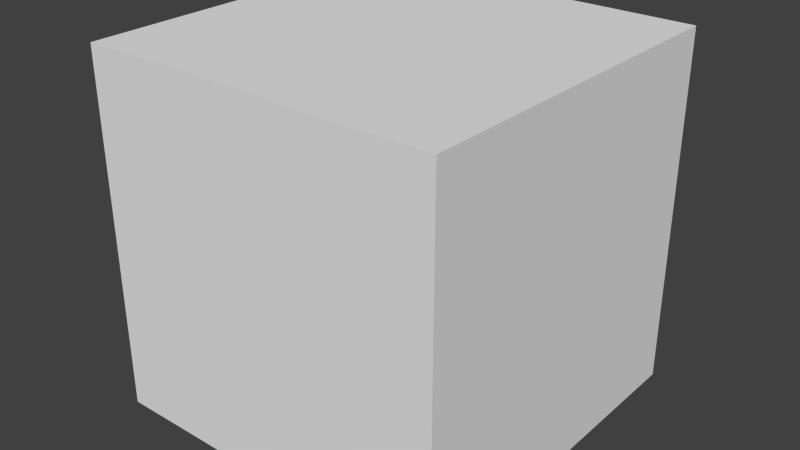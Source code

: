 # Source: PathfindingNode.blend  (saved by Blender 2.66.1; exported with 4.5.12 LTS)
import bpy
from mathutils import Matrix  # noqa: F401  (used for matrix-valued properties, if any)

bpy.ops.wm.read_factory_settings(use_empty=True)
scene = bpy.context.scene
scene.name = 'Scene'

# ---- collections
col_collection_1 = bpy.data.collections.new('Collection 1'); scene.collection.children.link(col_collection_1)

# ---- world
world_world = bpy.data.worlds.new('World'); scene.world = world_world
world_world.color = (0.05088, 0.05088, 0.05088)
world_world.use_sun_shadow = False
world_world.sun_shadow_jitter_overblur = 0.0
world_world.cycles.sampling_method = 'MANUAL'
world_world.cycles.sample_map_resolution = 256

# ---- meshes
me_pathfindingnode = bpy.data.meshes.new('PathfindingNode')
me_pathfindingnode.from_pydata([(-0.25, -0.25, -0.25), (-0.25, 0.25, -0.25), (0.25, 0.25, -0.25), (0.25, -0.25, -0.25), (-0.25, -0.25, 0.25), (-0.25, 0.25, 0.25), (0.25, 0.25, 0.25), (0.25, -0.25, 0.25)], [], [(4, 5, 1, 0), (5, 6, 2, 1), (6, 7, 3, 2), (7, 4, 0, 3), (0, 1, 2, 3), (7, 6, 5, 4)])
me_pathfindingnode.materials.append(None)
me_pathfindingnode.use_remesh_preserve_volume = False
me_pathfindingnode.use_remesh_preserve_attributes = False
me_pathfindingnode.use_mirror_vertex_groups = False
me_pathfindingnode.update()

# ---- objects
ob_pathfindingnode = bpy.data.objects.new('PathfindingNode', me_pathfindingnode)

# ---- transforms, parenting, visibility, modifiers, constraints
ob_pathfindingnode.location = (0.0, 0.0, 0.0)
ob_pathfindingnode.lineart.crease_threshold = 0.0
ob_pathfindingnode.material_slots[0].link = 'OBJECT'; ob_pathfindingnode.material_slots[0].material = None

# ---- collection membership
col_collection_1.objects.link(ob_pathfindingnode)

# ---- scene / render settings (as saved in the file)
scene.frame_start = 1; scene.frame_end = 250; scene.frame_set(1)
scene.render.engine = 'BLENDER_EEVEE_NEXT'
scene.render.image_settings.color_mode = 'RGB'
scene.render.image_settings.compression = 90
scene.render.resolution_percentage = 50
scene.render.fps = 60
scene.render.dither_intensity = 0.0
scene.render.bake_margin = 2
scene.cycles.use_denoising = False
scene.cycles.samples = 10
scene.cycles.sampling_pattern = 'TABULATED_SOBOL'
scene.cycles.light_sampling_threshold = 0.0
scene.cycles.use_adaptive_sampling = False
scene.cycles.use_light_tree = False
scene.cycles.blur_glossy = 0.0
scene.cycles.volume_bounces = 1
scene.cycles.pixel_filter_type = 'GAUSSIAN'
scene.cycles.sample_clamp_indirect = 0.0
scene.view_settings.view_transform = 'Standard'
bpy.context.view_layer.update()

# ---- added for rendering (the .blend has no active camera and no usable light): camera, sun
cam_auto = bpy.data.cameras.new('AutoCamera')
cam_auto.lens = 50.0
cam_auto.sensor_width = 36.0
cam_auto.clip_end = 1000.0
ob_auto_camera = bpy.data.objects.new('AutoCamera', cam_auto)
scene.collection.objects.link(ob_auto_camera)
ob_auto_camera.location = (0.801268, -0.961522, 0.641014)
ob_auto_camera.rotation_euler = (1.09748, -7.21219e-08, 0.694738)
scene.camera = ob_auto_camera
light_auto_sun = bpy.data.lights.new('AutoSun', 'SUN')
light_auto_sun.energy = 3.0
light_auto_sun.angle = 0.0523599
ob_auto_sun = bpy.data.objects.new('AutoSun', light_auto_sun)
scene.collection.objects.link(ob_auto_sun)
ob_auto_sun.rotation_euler = (0.872665, 0.174533, 0.523599)
bpy.context.view_layer.update()

